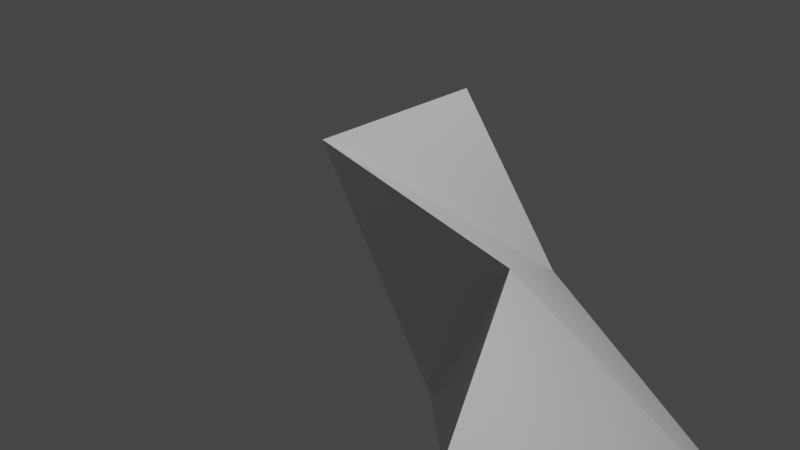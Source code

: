# Source: right_glove.blend  (saved by Blender 3.6.13; exported with 4.5.12 LTS)
import bpy
from mathutils import Matrix  # noqa: F401  (used for matrix-valued properties, if any)

bpy.ops.wm.read_factory_settings(use_empty=True)
scene = bpy.context.scene
scene.name = 'Scene'

# ---- collections
col_collection = bpy.data.collections.new('Collection'); scene.collection.children.link(col_collection)

# ---- materials (node trees are filled in below, after node groups)
mat_material = bpy.data.materials.new('Material')
mat_material.alpha_threshold = 0.0
mat_material.use_transparent_shadow = False
mat_material.roughness = 0.5
mat_material.line_color = (0.0, 0.0, 0.0, 1.0)

# ---- material node trees
mat_material.use_nodes = True; mat_material.node_tree.nodes.clear()
_N = mat_material.node_tree.nodes; _L = mat_material.node_tree.links
n0 = _N.new('ShaderNodeOutputMaterial'); n0.name = 'Material Output'; n0.location = (300, 300)
n1 = _N.new('ShaderNodeBsdfPrincipled'); n1.name = 'Principled BSDF'; n1.location = (10, 300)
n1.distribution = 'GGX'
n1.subsurface_method = 'RANDOM_WALK_SKIN'
n1.inputs[3].default_value = 1.45
n1.inputs[27].default_value = (0.0, 0.0, 0.0, 1.0)
n1.inputs[28].default_value = 1.0
_L.new(n1.outputs[0], n0.inputs[0])
n0.is_active_output = True

# ---- world
world_world = bpy.data.worlds.new('World'); scene.world = world_world
world_world.use_nodes = True; world_world.node_tree.nodes.clear()
_N = world_world.node_tree.nodes; _L = world_world.node_tree.links
n0 = _N.new('ShaderNodeOutputWorld'); n0.name = 'World Output'; n0.location = (300, 300)
n1 = _N.new('ShaderNodeBackground'); n1.name = 'Background'; n1.location = (10, 300)
n1.inputs[0].default_value = (0.05088, 0.05088, 0.05088, 1.0)
_L.new(n1.outputs[0], n0.inputs[0])
n0.is_active_output = True
world_world.color = (0.05088, 0.05088, 0.05088)
world_world.use_sun_shadow = False
world_world.sun_shadow_jitter_overblur = 0.0

# ---- cameras
cam_camera = bpy.data.cameras.new('Camera')
cam_camera.clip_end = 100.0
cam_camera.ortho_scale = 7.314

# ---- lights
light_light = bpy.data.lights.new('Light', 'POINT')
light_light.transmission_factor = 0.0
light_light.energy = 1000.0
light_light.shadow_soft_size = 0.1
light_light.shadow_maximum_resolution = 0.006
light_light.use_absolute_resolution = True

# ---- meshes
me_cube = bpy.data.meshes.new('Cube')
me_cube.from_pydata([(0.4503, 1.99, -1.171), (4.194, 1.419, -2.86), (1.032, 0.5475, -0.372), (2.999, -2.402, -0.06339), (-0.603, 1.587, 0.8531), (-1.54, 1.309, -1.191), (-0.5855, -0.4854, 0.8241), (-0.3006, 0.7977, -2.727)], [], [(0, 4, 6, 2), (3, 2, 6, 7), (7, 6, 4, 5), (5, 1, 3, 7), (1, 0, 2, 3), (5, 4, 0, 1)])
_uv = me_cube.uv_layers.new(name='UVMap')
_uv.uv.foreach_set('vector', [0.625, 0.5, 0.875, 0.5, 0.875, 0.75, 0.625, 0.75, 0.375, 0.75, 0.625, 0.75, 0.625, 1.0, 0.375, 1.0, 0.375, 0.0, 0.625, 0.0, 0.625, 0.25, 0.375, 0.25, 0.125, 0.5, 0.375, 0.5, 0.375, 0.75, 0.125, 0.75, 0.375, 0.5, 0.625, 0.5, 0.625, 0.75, 0.375, 0.75, 0.375, 0.25, 0.625, 0.25, 0.625, 0.5, 0.375, 0.5])
_ca = me_cube.color_attributes.new('Color', 'FLOAT_COLOR', 'POINT')
_ca.data.foreach_set('color', [0.9917, 0.03498, 0.01445, 1.0, 0.0, 0.0, 0.0, 1.0, 1.0, 0.03528, 0.005844, 1.0, 0.9803, 0.9803, 0.9803, 1.0, 1.0, 1.0, 1.0, 1.0, 0.8579, 0.8517, 1.0, 1.0, 0.02689, 0.002134, 0.5962, 1.0, 1.0, 0.03528, 0.005844, 1.0])
me_cube.materials.append(mat_material)
me_cube.use_mirror_vertex_groups = False
me_cube.update()

# ---- objects
ob_cube = bpy.data.objects.new('Cube', me_cube)
ob_light = bpy.data.objects.new('Light', light_light)
ob_camera = bpy.data.objects.new('Camera', cam_camera)

# ---- transforms, parenting, visibility, modifiers, constraints
ob_cube.location = (0.0, 0.0, 0.0)
ob_cube.lock_rotations_4d = False
ob_cube.empty_display_type = 'ARROWS'
ob_cube.lineart.crease_threshold = 0.0
ob_light.location = (4.076, 1.005, 5.904)
ob_light.rotation_euler = (0.6503, 0.05522, 1.866)
ob_light.lock_rotations_4d = False
ob_light.empty_display_type = 'ARROWS'
ob_light.color = (0.0, 0.0, 0.0, 0.0)
ob_light.lineart.crease_threshold = 0.0
ob_camera.location = (7.359, -6.926, 4.958)
ob_camera.rotation_euler = (1.109, 0.0, 0.8149)
ob_camera.lock_rotations_4d = False
ob_camera.empty_display_type = 'ARROWS'
ob_camera.color = (0.0, 0.0, 0.0, 0.0)
ob_camera.display_type = 'WIRE'
ob_camera.lineart.crease_threshold = 0.0

# ---- collection membership
col_collection.objects.link(ob_cube)
col_collection.objects.link(ob_light)
col_collection.objects.link(ob_camera)

# ---- scene / render settings (as saved in the file)
scene.camera = ob_camera
scene.frame_start = 1; scene.frame_end = 250; scene.frame_set(1)
scene.render.engine = 'BLENDER_EEVEE_NEXT'
scene.cycles.sampling_pattern = 'TABULATED_SOBOL'
scene.view_settings.view_transform = 'Filmic'
bpy.context.view_layer.update()
